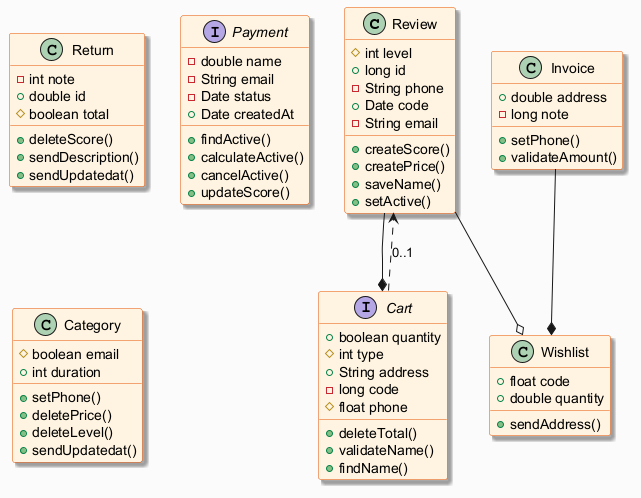

The diagram above was rendered by PlantUML. Its source (embedded in the PNG):
@startuml
skinparam backgroundColor #FAFAFA
skinparam classBackgroundColor #FFF3E0
skinparam classBorderColor #E65100
skinparam shadowing true
class Review {
  #int level
  +long id
  -String phone
  +Date code
  -String email
  +createScore()
  +createPrice()
  +saveName()
  +setActive()
}
class Return {
  -int note
  +double id
  #boolean total
  +deleteScore()
  +sendDescription()
  +sendUpdatedat()
}
class Wishlist {
  +float code
  +double quantity
  +sendAddress()
}
interface Payment {
  -double name
  -String email
  -Date status
  +Date createdAt
  +findActive()
  +calculateActive()
  +cancelActive()
  +updateScore()
}
class Invoice {
  +double address
  -long note
  +setPhone()
  +validateAmount()
}
interface Cart {
  +boolean quantity
  #int type
  +String address
  -long code
  #float phone
  +deleteTotal()
  +validateName()
  +findName()
}
class Category {
  #boolean email
  +int duration
  +setPhone()
  +deletePrice()
  +deleteLevel()
  +sendUpdatedat()
}
Review --o Wishlist
Cart ..> Review : "0..1"
Review --* Cart
Invoice --* Wishlist
@enduml